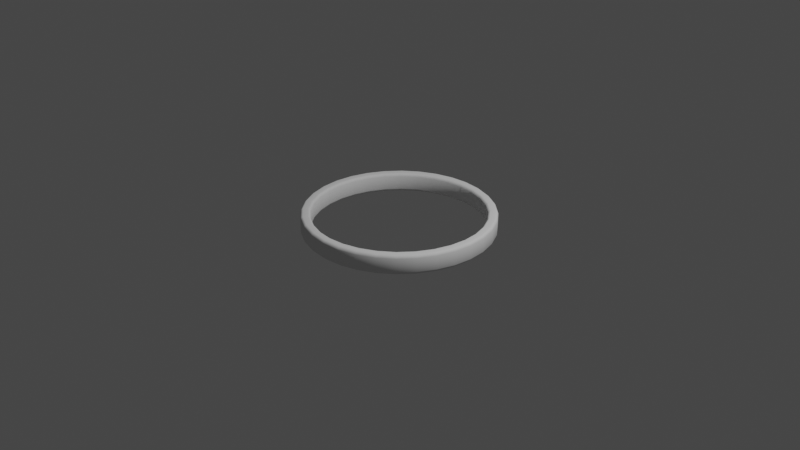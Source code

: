 # Source: ring.blend  (saved by Blender 2.83.19; exported with 4.5.12 LTS)
import bpy
from mathutils import Matrix  # noqa: F401  (used for matrix-valued properties, if any)

bpy.ops.wm.read_factory_settings(use_empty=True)
scene = bpy.context.scene
scene.name = 'Scene'

# ---- collections
col_collection = bpy.data.collections.new('Collection'); scene.collection.children.link(col_collection)

# ---- world
world_world = bpy.data.worlds.new('World'); scene.world = world_world
world_world.use_nodes = True; world_world.node_tree.nodes.clear()
_N = world_world.node_tree.nodes; _L = world_world.node_tree.links
n0 = _N.new('ShaderNodeOutputWorld'); n0.name = 'World Output'; n0.location = (300, 300)
n1 = _N.new('ShaderNodeBackground'); n1.name = 'Background'; n1.location = (10, 300)
n1.inputs[0].default_value = (0.05088, 0.05088, 0.05088, 1.0)
_L.new(n1.outputs[0], n0.inputs[0])
n0.is_active_output = True
world_world.color = (0.05088, 0.05088, 0.05088)
world_world.use_sun_shadow = False
world_world.sun_shadow_jitter_overblur = 0.0

# ---- cameras
cam_camera = bpy.data.cameras.new('Camera')
cam_camera.clip_end = 100.0
cam_camera.ortho_scale = 7.314

# ---- lights
light_light = bpy.data.lights.new('Light', 'POINT')
light_light.transmission_factor = 0.0
light_light.energy = 1000.0
light_light.shadow_soft_size = 0.1
light_light.shadow_maximum_resolution = 0.006
light_light.use_absolute_resolution = True

# ---- meshes
me_cylinder = bpy.data.meshes.new('Cylinder')
me_cylinder.from_pydata([(0.0, 1.0, 0.6907), (1.415e-09, 0.9736, 1.0), (4.075e-10, 0.9923, 0.847), (0.1899, 0.9549, 1.0), (0.1951, 0.9808, 0.6907), (0.1936, 0.9732, 0.847), (0.3726, 0.8995, 1.0), (0.3827, 0.9239, 0.6907), (0.3797, 0.9167, 0.847), (0.5409, 0.8095, 1.0), (0.5556, 0.8315, 0.6907), (0.5513, 0.825, 0.847), (0.6884, 0.6884, 1.0), (0.7071, 0.7071, 0.6907), (0.7016, 0.7016, 0.847), (0.8095, 0.5409, 1.0), (0.8315, 0.5556, 0.6907), (0.825, 0.5513, 0.847), (0.8995, 0.3726, 1.0), (0.9239, 0.3827, 0.6907), (0.9167, 0.3797, 0.847), (0.9549, 0.1899, 1.0), (0.9808, 0.1951, 0.6907), (0.9732, 0.1936, 0.847), (0.9736, 8.192e-08, 1.0), (1.0, 7.55e-08, 0.6907), (0.9923, 7.739e-08, 0.847), (0.9549, -0.1899, 1.0), (0.9808, -0.1951, 0.6907), (0.9732, -0.1936, 0.847), (0.8995, -0.3726, 1.0), (0.9239, -0.3827, 0.6907), (0.9167, -0.3797, 0.847), (0.8095, -0.5409, 1.0), (0.8315, -0.5556, 0.6907), (0.825, -0.5513, 0.847), (0.6884, -0.6884, 1.0), (0.7071, -0.7071, 0.6907), (0.7016, -0.7016, 0.847), (0.5409, -0.8095, 1.0), (0.5556, -0.8315, 0.6907), (0.5513, -0.825, 0.847), (0.3726, -0.8995, 1.0), (0.3827, -0.9239, 0.6907), (0.3797, -0.9167, 0.847), (0.1899, -0.9549, 1.0), (0.1951, -0.9808, 0.6907), (0.1936, -0.9732, 0.847), (-3.158e-07, -0.9736, 1.0), (-3.258e-07, -1.0, 0.6907), (-3.229e-07, -0.9923, 0.847), (-0.1899, -0.9549, 1.0), (-0.1951, -0.9808, 0.6907), (-0.1936, -0.9732, 0.847), (-0.3726, -0.8995, 1.0), (-0.3827, -0.9239, 0.6907), (-0.3797, -0.9167, 0.847), (-0.5409, -0.8095, 1.0), (-0.5556, -0.8315, 0.6907), (-0.5513, -0.825, 0.847), (-0.6884, -0.6884, 1.0), (-0.7071, -0.7071, 0.6907), (-0.7016, -0.7016, 0.847), (-0.8095, -0.5409, 1.0), (-0.8315, -0.5556, 0.6907), (-0.825, -0.5513, 0.847), (-0.8995, -0.3726, 1.0), (-0.9239, -0.3827, 0.6907), (-0.9167, -0.3797, 0.847), (-0.9549, -0.1899, 1.0), (-0.9808, -0.1951, 0.6907), (-0.9732, -0.1936, 0.847), (-0.9736, 9.485e-07, 1.0), (-1.0, 9.656e-07, 0.6907), (-0.9923, 9.605e-07, 0.847), (-0.9549, 0.1899, 1.0), (-0.9808, 0.1951, 0.6907), (-0.9732, 0.1936, 0.847), (-0.8995, 0.3726, 1.0), (-0.9239, 0.3827, 0.6907), (-0.9167, 0.3797, 0.847), (-0.8095, 0.5409, 1.0), (-0.8315, 0.5556, 0.6907), (-0.825, 0.5513, 0.847), (-0.6884, 0.6884, 1.0), (-0.7071, 0.7071, 0.6907), (-0.7016, 0.7016, 0.847), (-0.5409, 0.8095, 1.0), (-0.5556, 0.8315, 0.6907), (-0.5513, 0.825, 0.847), (-0.3726, 0.8995, 1.0), (-0.3827, 0.9239, 0.6907), (-0.3797, 0.9167, 0.847), (-0.1899, 0.9549, 1.0), (-0.1951, 0.9808, 0.6907), (-0.1936, 0.9732, 0.847), (4.244e-09, 0.9208, 1.0), (5.659e-09, 0.8943, 0.6907), (5.239e-09, 0.9021, 0.847), (0.1745, 0.8771, 0.6907), (0.1796, 0.9031, 1.0), (0.176, 0.8847, 0.847), (0.3422, 0.8263, 0.6907), (0.3524, 0.8507, 1.0), (0.3452, 0.8334, 0.847), (0.4969, 0.7436, 0.6907), (0.5115, 0.7656, 1.0), (0.5012, 0.75, 0.847), (0.6324, 0.6324, 0.6907), (0.6511, 0.6511, 1.0), (0.6379, 0.6379, 0.847), (0.7436, 0.4969, 0.6907), (0.7656, 0.5115, 1.0), (0.75, 0.5012, 0.847), (0.8263, 0.3422, 0.6907), (0.8507, 0.3524, 1.0), (0.8334, 0.3452, 0.847), (0.8771, 0.1745, 0.6907), (0.9031, 0.1796, 1.0), (0.8847, 0.176, 0.847), (0.8943, 1.012e-07, 0.6907), (0.9208, 9.476e-08, 1.0), (0.9021, 9.927e-08, 0.847), (0.8771, -0.1745, 0.6907), (0.9031, -0.1796, 1.0), (0.8847, -0.176, 0.847), (0.8263, -0.3422, 0.6907), (0.8507, -0.3524, 1.0), (0.8334, -0.3452, 0.847), (0.7436, -0.4969, 0.6907), (0.7656, -0.5115, 1.0), (0.75, -0.5012, 0.847), (0.6324, -0.6324, 0.6907), (0.6511, -0.6511, 1.0), (0.6379, -0.6379, 0.847), (0.4969, -0.7436, 0.6907), (0.5115, -0.7656, 1.0), (0.5012, -0.75, 0.847), (0.3422, -0.8263, 0.6907), (0.3524, -0.8507, 1.0), (0.3452, -0.8334, 0.847), (0.1745, -0.8771, 0.6907), (0.1796, -0.9031, 1.0), (0.176, -0.8847, 0.847), (-2.858e-07, -0.8943, 0.6907), (-2.958e-07, -0.9208, 1.0), (-2.887e-07, -0.9021, 0.847), (-0.1745, -0.8771, 0.6907), (-0.1796, -0.9031, 1.0), (-0.176, -0.8847, 0.847), (-0.3422, -0.8263, 0.6907), (-0.3524, -0.8507, 1.0), (-0.3452, -0.8334, 0.847), (-0.4969, -0.7436, 0.6907), (-0.5115, -0.7656, 1.0), (-0.5012, -0.75, 0.847), (-0.6324, -0.6324, 0.6907), (-0.6511, -0.6511, 1.0), (-0.6379, -0.6379, 0.847), (-0.7436, -0.4969, 0.6907), (-0.7656, -0.5115, 1.0), (-0.75, -0.5012, 0.847), (-0.8263, -0.3422, 0.6907), (-0.8507, -0.3524, 1.0), (-0.8334, -0.3452, 0.847), (-0.8771, -0.1745, 0.6907), (-0.9031, -0.1796, 1.0), (-0.8847, -0.176, 0.847), (-0.8943, 8.972e-07, 0.6907), (-0.9208, 9.143e-07, 1.0), (-0.9021, 9.022e-07, 0.847), (-0.8771, 0.1745, 0.6907), (-0.9031, 0.1796, 1.0), (-0.8847, 0.176, 0.847), (-0.8263, 0.3422, 0.6907), (-0.8507, 0.3524, 1.0), (-0.8334, 0.3452, 0.847), (-0.7436, 0.4969, 0.6907), (-0.7656, 0.5115, 1.0), (-0.75, 0.5012, 0.847), (-0.6324, 0.6324, 0.6907), (-0.6511, 0.6511, 1.0), (-0.6379, 0.6379, 0.847), (-0.4969, 0.7436, 0.6907), (-0.5115, 0.7656, 1.0), (-0.5012, 0.75, 0.847), (-0.3422, 0.8263, 0.6907), (-0.3524, 0.8507, 1.0), (-0.3452, 0.8334, 0.847), (-0.1745, 0.8771, 0.6907), (-0.1796, 0.9031, 1.0), (-0.176, 0.8847, 0.847), (0.1745, 0.8771, 0.0), (0.3422, 0.8263, 0.0), (0.4969, 0.7436, 0.0), (0.6324, 0.6324, 0.0), (0.7436, 0.4969, 0.0), (0.8263, 0.3422, 0.0), (0.8771, 0.1745, 0.0), (0.8943, 1.012e-07, 0.0), (0.8771, -0.1745, 0.0), (0.8263, -0.3422, 0.0), (0.7436, -0.4969, 0.0), (0.6324, -0.6324, 0.0), (0.4969, -0.7436, 0.0), (0.3422, -0.8263, 0.0), (0.1745, -0.8771, 0.0), (-2.858e-07, -0.8943, 0.0), (-0.1745, -0.8771, 0.0), (-0.3422, -0.8263, 0.0), (-0.4969, -0.7436, 0.0), (-0.6324, -0.6324, 0.0), (-0.7436, -0.4969, 0.0), (-0.8263, -0.3422, 0.0), (-0.8771, -0.1745, 0.0), (-0.8943, 8.972e-07, 0.0), (-0.8771, 0.1745, 0.0), (-0.8263, 0.3422, 0.0), (-0.7436, 0.4969, 0.0), (-0.6324, 0.6324, 0.0), (-0.4969, 0.7436, 0.0), (-0.3422, 0.8263, 0.0), (-0.1745, 0.8771, 0.0), (5.659e-09, 0.8943, 0.0), (0.0, 1.0, 0.0), (0.1951, 0.9808, 0.0), (0.3827, 0.9239, 0.0), (0.5556, 0.8315, 0.0), (0.7071, 0.7071, 0.0), (0.8315, 0.5556, 0.0), (0.9239, 0.3827, 0.0), (0.9808, 0.1951, 0.0), (1.0, 7.55e-08, 0.0), (0.9808, -0.1951, 0.0), (0.9239, -0.3827, 0.0), (0.8315, -0.5556, 0.0), (0.7071, -0.7071, 0.0), (0.5556, -0.8315, 0.0), (0.3827, -0.9239, 0.0), (0.1951, -0.9808, 0.0), (-3.258e-07, -1.0, 0.0), (-0.1951, -0.9808, 0.0), (-0.3827, -0.9239, 0.0), (-0.5556, -0.8315, 0.0), (-0.7071, -0.7071, 0.0), (-0.8315, -0.5556, 0.0), (-0.9239, -0.3827, 0.0), (-0.9808, -0.1951, 0.0), (-1.0, 9.656e-07, 0.0), (-0.9808, 0.1951, 0.0), (-0.9239, 0.3827, 0.0), (-0.8315, 0.5556, 0.0), (-0.7071, 0.7071, 0.0), (-0.5556, 0.8315, 0.0), (-0.3827, 0.9239, 0.0), (-0.1951, 0.9808, 0.0), (0.0, 1.0, -0.6907), (1.415e-09, 0.9736, -1.0), (4.075e-10, 0.9923, -0.847), (0.1899, 0.9549, -1.0), (0.1951, 0.9808, -0.6907), (0.1936, 0.9732, -0.847), (0.3726, 0.8995, -1.0), (0.3827, 0.9239, -0.6907), (0.3797, 0.9167, -0.847), (0.5409, 0.8095, -1.0), (0.5556, 0.8315, -0.6907), (0.5513, 0.825, -0.847), (0.6884, 0.6884, -1.0), (0.7071, 0.7071, -0.6907), (0.7016, 0.7016, -0.847), (0.8095, 0.5409, -1.0), (0.8315, 0.5556, -0.6907), (0.825, 0.5513, -0.847), (0.8995, 0.3726, -1.0), (0.9239, 0.3827, -0.6907), (0.9167, 0.3797, -0.847), (0.9549, 0.1899, -1.0), (0.9808, 0.1951, -0.6907), (0.9732, 0.1936, -0.847), (0.9736, 8.192e-08, -1.0), (1.0, 7.55e-08, -0.6907), (0.9923, 7.739e-08, -0.847), (0.9549, -0.1899, -1.0), (0.9808, -0.1951, -0.6907), (0.9732, -0.1936, -0.847), (0.8995, -0.3726, -1.0), (0.9239, -0.3827, -0.6907), (0.9167, -0.3797, -0.847), (0.8095, -0.5409, -1.0), (0.8315, -0.5556, -0.6907), (0.825, -0.5513, -0.847), (0.6884, -0.6884, -1.0), (0.7071, -0.7071, -0.6907), (0.7016, -0.7016, -0.847), (0.5409, -0.8095, -1.0), (0.5556, -0.8315, -0.6907), (0.5513, -0.825, -0.847), (0.3726, -0.8995, -1.0), (0.3827, -0.9239, -0.6907), (0.3797, -0.9167, -0.847), (0.1899, -0.9549, -1.0), (0.1951, -0.9808, -0.6907), (0.1936, -0.9732, -0.847), (-3.158e-07, -0.9736, -1.0), (-3.258e-07, -1.0, -0.6907), (-3.229e-07, -0.9923, -0.847), (-0.1899, -0.9549, -1.0), (-0.1951, -0.9808, -0.6907), (-0.1936, -0.9732, -0.847), (-0.3726, -0.8995, -1.0), (-0.3827, -0.9239, -0.6907), (-0.3797, -0.9167, -0.847), (-0.5409, -0.8095, -1.0), (-0.5556, -0.8315, -0.6907), (-0.5513, -0.825, -0.847), (-0.6884, -0.6884, -1.0), (-0.7071, -0.7071, -0.6907), (-0.7016, -0.7016, -0.847), (-0.8095, -0.5409, -1.0), (-0.8315, -0.5556, -0.6907), (-0.825, -0.5513, -0.847), (-0.8995, -0.3726, -1.0), (-0.9239, -0.3827, -0.6907), (-0.9167, -0.3797, -0.847), (-0.9549, -0.1899, -1.0), (-0.9808, -0.1951, -0.6907), (-0.9732, -0.1936, -0.847), (-0.9736, 9.485e-07, -1.0), (-1.0, 9.656e-07, -0.6907), (-0.9923, 9.605e-07, -0.847), (-0.9549, 0.1899, -1.0), (-0.9808, 0.1951, -0.6907), (-0.9732, 0.1936, -0.847), (-0.8995, 0.3726, -1.0), (-0.9239, 0.3827, -0.6907), (-0.9167, 0.3797, -0.847), (-0.8095, 0.5409, -1.0), (-0.8315, 0.5556, -0.6907), (-0.825, 0.5513, -0.847), (-0.6884, 0.6884, -1.0), (-0.7071, 0.7071, -0.6907), (-0.7016, 0.7016, -0.847), (-0.5409, 0.8095, -1.0), (-0.5556, 0.8315, -0.6907), (-0.5513, 0.825, -0.847), (-0.3726, 0.8995, -1.0), (-0.3827, 0.9239, -0.6907), (-0.3797, 0.9167, -0.847), (-0.1899, 0.9549, -1.0), (-0.1951, 0.9808, -0.6907), (-0.1936, 0.9732, -0.847), (4.244e-09, 0.9208, -1.0), (5.659e-09, 0.8943, -0.6907), (5.239e-09, 0.9021, -0.847), (0.1745, 0.8771, -0.6907), (0.1796, 0.9031, -1.0), (0.176, 0.8847, -0.847), (0.3422, 0.8263, -0.6907), (0.3524, 0.8507, -1.0), (0.3452, 0.8334, -0.847), (0.4969, 0.7436, -0.6907), (0.5115, 0.7656, -1.0), (0.5012, 0.75, -0.847), (0.6324, 0.6324, -0.6907), (0.6511, 0.6511, -1.0), (0.6379, 0.6379, -0.847), (0.7436, 0.4969, -0.6907), (0.7656, 0.5115, -1.0), (0.75, 0.5012, -0.847), (0.8263, 0.3422, -0.6907), (0.8507, 0.3524, -1.0), (0.8334, 0.3452, -0.847), (0.8771, 0.1745, -0.6907), (0.9031, 0.1796, -1.0), (0.8847, 0.176, -0.847), (0.8943, 1.012e-07, -0.6907), (0.9208, 9.476e-08, -1.0), (0.9021, 9.927e-08, -0.847), (0.8771, -0.1745, -0.6907), (0.9031, -0.1796, -1.0), (0.8847, -0.176, -0.847), (0.8263, -0.3422, -0.6907), (0.8507, -0.3524, -1.0), (0.8334, -0.3452, -0.847), (0.7436, -0.4969, -0.6907), (0.7656, -0.5115, -1.0), (0.75, -0.5012, -0.847), (0.6324, -0.6324, -0.6907), (0.6511, -0.6511, -1.0), (0.6379, -0.6379, -0.847), (0.4969, -0.7436, -0.6907), (0.5115, -0.7656, -1.0), (0.5012, -0.75, -0.847), (0.3422, -0.8263, -0.6907), (0.3524, -0.8507, -1.0), (0.3452, -0.8334, -0.847), (0.1745, -0.8771, -0.6907), (0.1796, -0.9031, -1.0), (0.176, -0.8847, -0.847), (-2.858e-07, -0.8943, -0.6907), (-2.958e-07, -0.9208, -1.0), (-2.887e-07, -0.9021, -0.847), (-0.1745, -0.8771, -0.6907), (-0.1796, -0.9031, -1.0), (-0.176, -0.8847, -0.847), (-0.3422, -0.8263, -0.6907), (-0.3524, -0.8507, -1.0), (-0.3452, -0.8334, -0.847), (-0.4969, -0.7436, -0.6907), (-0.5115, -0.7656, -1.0), (-0.5012, -0.75, -0.847), (-0.6324, -0.6324, -0.6907), (-0.6511, -0.6511, -1.0), (-0.6379, -0.6379, -0.847), (-0.7436, -0.4969, -0.6907), (-0.7656, -0.5115, -1.0), (-0.75, -0.5012, -0.847), (-0.8263, -0.3422, -0.6907), (-0.8507, -0.3524, -1.0), (-0.8334, -0.3452, -0.847), (-0.8771, -0.1745, -0.6907), (-0.9031, -0.1796, -1.0), (-0.8847, -0.176, -0.847), (-0.8943, 8.972e-07, -0.6907), (-0.9208, 9.143e-07, -1.0), (-0.9021, 9.022e-07, -0.847), (-0.8771, 0.1745, -0.6907), (-0.9031, 0.1796, -1.0), (-0.8847, 0.176, -0.847), (-0.8263, 0.3422, -0.6907), (-0.8507, 0.3524, -1.0), (-0.8334, 0.3452, -0.847), (-0.7436, 0.4969, -0.6907), (-0.7656, 0.5115, -1.0), (-0.75, 0.5012, -0.847), (-0.6324, 0.6324, -0.6907), (-0.6511, 0.6511, -1.0), (-0.6379, 0.6379, -0.847), (-0.4969, 0.7436, -0.6907), (-0.5115, 0.7656, -1.0), (-0.5012, 0.75, -0.847), (-0.3422, 0.8263, -0.6907), (-0.3524, 0.8507, -1.0), (-0.3452, 0.8334, -0.847), (-0.1745, 0.8771, -0.6907), (-0.1796, 0.9031, -1.0), (-0.176, 0.8847, -0.847)], [], [(255, 94, 0, 224), (9, 6, 103, 106), (12, 9, 106, 109), (15, 12, 109, 112), (18, 15, 112, 115), (21, 18, 115, 118), (24, 21, 118, 121), (27, 24, 121, 124), (30, 27, 124, 127), (33, 30, 127, 130), (36, 33, 130, 133), (39, 36, 133, 136), (42, 39, 136, 139), (45, 42, 139, 142), (48, 45, 142, 145), (51, 48, 145, 148), (54, 51, 148, 151), (57, 54, 151, 154), (60, 57, 154, 157), (63, 60, 157, 160), (66, 63, 160, 163), (69, 66, 163, 166), (72, 69, 166, 169), (75, 72, 169, 172), (78, 75, 172, 175), (81, 78, 175, 178), (84, 81, 178, 181), (87, 84, 181, 184), (90, 87, 184, 187), (93, 90, 187, 190), (99, 97, 223, 192), (1, 93, 190, 96), (232, 25, 28, 233), (241, 52, 55, 242), (224, 0, 4, 225), (250, 79, 82, 251), (233, 28, 31, 234), (242, 55, 58, 243), (251, 82, 85, 252), (225, 4, 7, 226), (234, 31, 34, 235), (243, 58, 61, 244), (252, 85, 88, 253), (226, 7, 10, 227), (235, 34, 37, 236), (244, 61, 64, 245), (253, 88, 91, 254), (227, 10, 13, 228), (236, 37, 40, 237), (245, 64, 67, 246), (254, 91, 94, 255), (228, 13, 16, 229), (237, 40, 43, 238), (246, 67, 70, 247), (6, 3, 100, 103), (229, 16, 19, 230), (238, 43, 46, 239), (247, 70, 73, 248), (230, 19, 22, 231), (239, 46, 49, 240), (248, 73, 76, 249), (231, 22, 25, 232), (240, 49, 52, 241), (249, 76, 79, 250), (102, 99, 192, 193), (189, 186, 221, 222), (186, 183, 220, 221), (183, 180, 219, 220), (180, 177, 218, 219), (177, 174, 217, 218), (174, 171, 216, 217), (171, 168, 215, 216), (168, 165, 214, 215), (165, 162, 213, 214), (162, 159, 212, 213), (159, 156, 211, 212), (156, 153, 210, 211), (153, 150, 209, 210), (150, 147, 208, 209), (147, 144, 207, 208), (144, 141, 206, 207), (141, 138, 205, 206), (138, 135, 204, 205), (135, 132, 203, 204), (132, 129, 202, 203), (129, 126, 201, 202), (126, 123, 200, 201), (123, 120, 199, 200), (120, 117, 198, 199), (117, 114, 197, 198), (114, 111, 196, 197), (111, 108, 195, 196), (108, 105, 194, 195), (105, 102, 193, 194), (97, 189, 222, 223), (4, 0, 2, 5), (5, 2, 1, 3), (7, 4, 5, 8), (8, 5, 3, 6), (10, 7, 8, 11), (11, 8, 6, 9), (13, 10, 11, 14), (14, 11, 9, 12), (16, 13, 14, 17), (17, 14, 12, 15), (19, 16, 17, 20), (20, 17, 15, 18), (22, 19, 20, 23), (23, 20, 18, 21), (25, 22, 23, 26), (26, 23, 21, 24), (28, 25, 26, 29), (29, 26, 24, 27), (31, 28, 29, 32), (32, 29, 27, 30), (34, 31, 32, 35), (35, 32, 30, 33), (37, 34, 35, 38), (38, 35, 33, 36), (40, 37, 38, 41), (41, 38, 36, 39), (43, 40, 41, 44), (44, 41, 39, 42), (46, 43, 44, 47), (47, 44, 42, 45), (49, 46, 47, 50), (50, 47, 45, 48), (52, 49, 50, 53), (53, 50, 48, 51), (55, 52, 53, 56), (56, 53, 51, 54), (58, 55, 56, 59), (59, 56, 54, 57), (61, 58, 59, 62), (62, 59, 57, 60), (64, 61, 62, 65), (65, 62, 60, 63), (67, 64, 65, 68), (68, 65, 63, 66), (70, 67, 68, 71), (71, 68, 66, 69), (73, 70, 71, 74), (74, 71, 69, 72), (76, 73, 74, 77), (77, 74, 72, 75), (79, 76, 77, 80), (80, 77, 75, 78), (82, 79, 80, 83), (83, 80, 78, 81), (85, 82, 83, 86), (86, 83, 81, 84), (88, 85, 86, 89), (89, 86, 84, 87), (91, 88, 89, 92), (92, 89, 87, 90), (94, 91, 92, 95), (95, 92, 90, 93), (0, 94, 95, 2), (2, 95, 93, 1), (100, 96, 98, 101), (101, 98, 97, 99), (103, 100, 101, 104), (104, 101, 99, 102), (106, 103, 104, 107), (107, 104, 102, 105), (109, 106, 107, 110), (110, 107, 105, 108), (112, 109, 110, 113), (113, 110, 108, 111), (115, 112, 113, 116), (116, 113, 111, 114), (118, 115, 116, 119), (119, 116, 114, 117), (121, 118, 119, 122), (122, 119, 117, 120), (124, 121, 122, 125), (125, 122, 120, 123), (127, 124, 125, 128), (128, 125, 123, 126), (130, 127, 128, 131), (131, 128, 126, 129), (133, 130, 131, 134), (134, 131, 129, 132), (136, 133, 134, 137), (137, 134, 132, 135), (139, 136, 137, 140), (140, 137, 135, 138), (142, 139, 140, 143), (143, 140, 138, 141), (145, 142, 143, 146), (146, 143, 141, 144), (148, 145, 146, 149), (149, 146, 144, 147), (151, 148, 149, 152), (152, 149, 147, 150), (154, 151, 152, 155), (155, 152, 150, 153), (157, 154, 155, 158), (158, 155, 153, 156), (160, 157, 158, 161), (161, 158, 156, 159), (163, 160, 161, 164), (164, 161, 159, 162), (166, 163, 164, 167), (167, 164, 162, 165), (169, 166, 167, 170), (170, 167, 165, 168), (172, 169, 170, 173), (173, 170, 168, 171), (175, 172, 173, 176), (176, 173, 171, 174), (178, 175, 176, 179), (179, 176, 174, 177), (181, 178, 179, 182), (182, 179, 177, 180), (184, 181, 182, 185), (185, 182, 180, 183), (187, 184, 185, 188), (188, 185, 183, 186), (190, 187, 188, 191), (191, 188, 186, 189), (96, 190, 191, 98), (98, 191, 189, 97), (3, 1, 96, 100), (255, 224, 256, 350), (265, 362, 359, 262), (268, 365, 362, 265), (271, 368, 365, 268), (274, 371, 368, 271), (277, 374, 371, 274), (280, 377, 374, 277), (283, 380, 377, 280), (286, 383, 380, 283), (289, 386, 383, 286), (292, 389, 386, 289), (295, 392, 389, 292), (298, 395, 392, 295), (301, 398, 395, 298), (304, 401, 398, 301), (307, 404, 401, 304), (310, 407, 404, 307), (313, 410, 407, 310), (316, 413, 410, 313), (319, 416, 413, 316), (322, 419, 416, 319), (325, 422, 419, 322), (328, 425, 422, 325), (331, 428, 425, 328), (334, 431, 428, 331), (337, 434, 431, 334), (340, 437, 434, 337), (343, 440, 437, 340), (346, 443, 440, 343), (349, 446, 443, 346), (355, 192, 223, 353), (257, 352, 446, 349), (232, 233, 284, 281), (241, 242, 311, 308), (224, 225, 260, 256), (250, 251, 338, 335), (233, 234, 287, 284), (242, 243, 314, 311), (251, 252, 341, 338), (225, 226, 263, 260), (234, 235, 290, 287), (243, 244, 317, 314), (252, 253, 344, 341), (226, 227, 266, 263), (235, 236, 293, 290), (244, 245, 320, 317), (253, 254, 347, 344), (227, 228, 269, 266), (236, 237, 296, 293), (245, 246, 323, 320), (254, 255, 350, 347), (228, 229, 272, 269), (237, 238, 299, 296), (246, 247, 326, 323), (262, 359, 356, 259), (229, 230, 275, 272), (238, 239, 302, 299), (247, 248, 329, 326), (230, 231, 278, 275), (239, 240, 305, 302), (248, 249, 332, 329), (231, 232, 281, 278), (240, 241, 308, 305), (249, 250, 335, 332), (358, 193, 192, 355), (445, 222, 221, 442), (442, 221, 220, 439), (439, 220, 219, 436), (436, 219, 218, 433), (433, 218, 217, 430), (430, 217, 216, 427), (427, 216, 215, 424), (424, 215, 214, 421), (421, 214, 213, 418), (418, 213, 212, 415), (415, 212, 211, 412), (412, 211, 210, 409), (409, 210, 209, 406), (406, 209, 208, 403), (403, 208, 207, 400), (400, 207, 206, 397), (397, 206, 205, 394), (394, 205, 204, 391), (391, 204, 203, 388), (388, 203, 202, 385), (385, 202, 201, 382), (382, 201, 200, 379), (379, 200, 199, 376), (376, 199, 198, 373), (373, 198, 197, 370), (370, 197, 196, 367), (367, 196, 195, 364), (364, 195, 194, 361), (361, 194, 193, 358), (353, 223, 222, 445), (260, 261, 258, 256), (261, 259, 257, 258), (263, 264, 261, 260), (264, 262, 259, 261), (266, 267, 264, 263), (267, 265, 262, 264), (269, 270, 267, 266), (270, 268, 265, 267), (272, 273, 270, 269), (273, 271, 268, 270), (275, 276, 273, 272), (276, 274, 271, 273), (278, 279, 276, 275), (279, 277, 274, 276), (281, 282, 279, 278), (282, 280, 277, 279), (284, 285, 282, 281), (285, 283, 280, 282), (287, 288, 285, 284), (288, 286, 283, 285), (290, 291, 288, 287), (291, 289, 286, 288), (293, 294, 291, 290), (294, 292, 289, 291), (296, 297, 294, 293), (297, 295, 292, 294), (299, 300, 297, 296), (300, 298, 295, 297), (302, 303, 300, 299), (303, 301, 298, 300), (305, 306, 303, 302), (306, 304, 301, 303), (308, 309, 306, 305), (309, 307, 304, 306), (311, 312, 309, 308), (312, 310, 307, 309), (314, 315, 312, 311), (315, 313, 310, 312), (317, 318, 315, 314), (318, 316, 313, 315), (320, 321, 318, 317), (321, 319, 316, 318), (323, 324, 321, 320), (324, 322, 319, 321), (326, 327, 324, 323), (327, 325, 322, 324), (329, 330, 327, 326), (330, 328, 325, 327), (332, 333, 330, 329), (333, 331, 328, 330), (335, 336, 333, 332), (336, 334, 331, 333), (338, 339, 336, 335), (339, 337, 334, 336), (341, 342, 339, 338), (342, 340, 337, 339), (344, 345, 342, 341), (345, 343, 340, 342), (347, 348, 345, 344), (348, 346, 343, 345), (350, 351, 348, 347), (351, 349, 346, 348), (256, 258, 351, 350), (258, 257, 349, 351), (356, 357, 354, 352), (357, 355, 353, 354), (359, 360, 357, 356), (360, 358, 355, 357), (362, 363, 360, 359), (363, 361, 358, 360), (365, 366, 363, 362), (366, 364, 361, 363), (368, 369, 366, 365), (369, 367, 364, 366), (371, 372, 369, 368), (372, 370, 367, 369), (374, 375, 372, 371), (375, 373, 370, 372), (377, 378, 375, 374), (378, 376, 373, 375), (380, 381, 378, 377), (381, 379, 376, 378), (383, 384, 381, 380), (384, 382, 379, 381), (386, 387, 384, 383), (387, 385, 382, 384), (389, 390, 387, 386), (390, 388, 385, 387), (392, 393, 390, 389), (393, 391, 388, 390), (395, 396, 393, 392), (396, 394, 391, 393), (398, 399, 396, 395), (399, 397, 394, 396), (401, 402, 399, 398), (402, 400, 397, 399), (404, 405, 402, 401), (405, 403, 400, 402), (407, 408, 405, 404), (408, 406, 403, 405), (410, 411, 408, 407), (411, 409, 406, 408), (413, 414, 411, 410), (414, 412, 409, 411), (416, 417, 414, 413), (417, 415, 412, 414), (419, 420, 417, 416), (420, 418, 415, 417), (422, 423, 420, 419), (423, 421, 418, 420), (425, 426, 423, 422), (426, 424, 421, 423), (428, 429, 426, 425), (429, 427, 424, 426), (431, 432, 429, 428), (432, 430, 427, 429), (434, 435, 432, 431), (435, 433, 430, 432), (437, 438, 435, 434), (438, 436, 433, 435), (440, 441, 438, 437), (441, 439, 436, 438), (443, 444, 441, 440), (444, 442, 439, 441), (446, 447, 444, 443), (447, 445, 442, 444), (352, 354, 447, 446), (354, 353, 445, 447), (259, 356, 352, 257)])
me_cylinder.polygons.foreach_set('use_smooth', [True] * 448)
_uv = me_cylinder.uv_layers.new(name='UVMap')
_uv.uv.foreach_set('vector', [0.1166, 0.2415, 0.02241, 0.2416, 0.02234, 0.2149, 0.1166, 0.2148, 0.5919, 0.4395, 0.5868, 0.4125, 0.5943, 0.4118, 0.5993, 0.4374, 0.6016, 0.4654, 0.5919, 0.4395, 0.5993, 0.4374, 0.6085, 0.462, 0.6165, 0.4892, 0.6016, 0.4654, 0.6085, 0.462, 0.6225, 0.4844, 0.6359, 0.5097, 0.6165, 0.4892, 0.6225, 0.4844, 0.641, 0.5037, 0.6595, 0.5252, 0.6359, 0.5097, 0.641, 0.5037, 0.6631, 0.5184, 0.6853, 0.536, 0.6595, 0.5252, 0.6631, 0.5184, 0.6876, 0.5286, 0.7126, 0.5413, 0.6853, 0.536, 0.6876, 0.5286, 0.7134, 0.5336, 0.7406, 0.5417, 0.7126, 0.5413, 0.7134, 0.5336, 0.7398, 0.534, 0.7679, 0.5358, 0.7406, 0.5417, 0.7398, 0.534, 0.7657, 0.5285, 0.7939, 0.5252, 0.7679, 0.5358, 0.7657, 0.5285, 0.7902, 0.5184, 0.817, 0.5093, 0.7939, 0.5252, 0.7902, 0.5184, 0.8121, 0.5033, 0.8368, 0.4893, 0.817, 0.5093, 0.8121, 0.5033, 0.8307, 0.4844, 0.8525, 0.466, 0.8368, 0.4893, 0.8307, 0.4844, 0.8456, 0.4624, 0.8629, 0.4399, 0.8525, 0.466, 0.8456, 0.4624, 0.8555, 0.4377, 0.8682, 0.4124, 0.8629, 0.4399, 0.8555, 0.4377, 0.8604, 0.4116, 0.8685, 0.3843, 0.8682, 0.4124, 0.8604, 0.4116, 0.8607, 0.385, 0.8626, 0.3567, 0.8685, 0.3843, 0.8607, 0.385, 0.8552, 0.359, 0.8518, 0.3307, 0.8626, 0.3567, 0.8552, 0.359, 0.845, 0.3344, 0.8361, 0.3075, 0.8518, 0.3307, 0.845, 0.3344, 0.8301, 0.3124, 0.8164, 0.2876, 0.8361, 0.3075, 0.8301, 0.3124, 0.8115, 0.2936, 0.7931, 0.2718, 0.8164, 0.2876, 0.8115, 0.2936, 0.7895, 0.2787, 0.7672, 0.2613, 0.7931, 0.2718, 0.7895, 0.2787, 0.765, 0.2687, 0.7399, 0.256, 0.7672, 0.2613, 0.765, 0.2687, 0.7391, 0.2637, 0.7121, 0.2556, 0.7399, 0.256, 0.7391, 0.2637, 0.7128, 0.2633, 0.6849, 0.2614, 0.7121, 0.2556, 0.7128, 0.2633, 0.6871, 0.2688, 0.6587, 0.2717, 0.6849, 0.2614, 0.6871, 0.2688, 0.6624, 0.2785, 0.6357, 0.2879, 0.6587, 0.2717, 0.6624, 0.2785, 0.6407, 0.2939, 0.6157, 0.3079, 0.6357, 0.2879, 0.6407, 0.2939, 0.6218, 0.3127, 0.6008, 0.3318, 0.6157, 0.3079, 0.6218, 0.3127, 0.6078, 0.3353, 0.8319, 0.2104, 0.808, 0.2104, 0.808, 0.1159, 0.8319, 0.1159, 0.5911, 0.3579, 0.6008, 0.3318, 0.6078, 0.3353, 0.5985, 0.3599, 0.117, 0.8562, 0.0227, 0.856, 0.02286, 0.8292, 0.117, 0.8294, 0.1169, 0.6157, 0.02286, 0.6158, 0.02284, 0.5891, 0.1169, 0.589, 0.1166, 0.2148, 0.02234, 0.2149, 0.02231, 0.1881, 0.1166, 0.188, 0.1167, 0.3753, 0.02257, 0.3754, 0.02252, 0.3486, 0.1167, 0.3485, 0.117, 0.8294, 0.02286, 0.8292, 0.02295, 0.8025, 0.117, 0.8027, 0.1169, 0.589, 0.02284, 0.5891, 0.02279, 0.5624, 0.1168, 0.5623, 0.1167, 0.3485, 0.02252, 0.3486, 0.02251, 0.3219, 0.1167, 0.3218, 0.1166, 0.188, 0.02231, 0.1881, 0.02227, 0.1613, 0.1166, 0.1612, 0.117, 0.8027, 0.02295, 0.8025, 0.02295, 0.7759, 0.117, 0.7759, 0.1168, 0.5623, 0.02279, 0.5624, 0.02277, 0.5357, 0.1168, 0.5356, 0.1167, 0.3218, 0.02251, 0.3219, 0.02245, 0.2951, 0.1167, 0.2951, 0.1166, 0.1612, 0.02227, 0.1613, 0.02224, 0.1346, 0.1165, 0.1344, 0.117, 0.7759, 0.02295, 0.7759, 0.02299, 0.7492, 0.117, 0.7492, 0.1168, 0.5356, 0.02277, 0.5357, 0.02275, 0.509, 0.1168, 0.5089, 0.1167, 0.2951, 0.02245, 0.2951, 0.02243, 0.2684, 0.1166, 0.2683, 0.1165, 0.1344, 0.02224, 0.1346, 0.02217, 0.1078, 0.1165, 0.1076, 0.117, 0.7492, 0.02299, 0.7492, 0.02296, 0.7225, 0.1169, 0.7225, 0.1168, 0.5089, 0.02275, 0.509, 0.02269, 0.4823, 0.1168, 0.4822, 0.1166, 0.2683, 0.02243, 0.2684, 0.02241, 0.2416, 0.1166, 0.2415, 0.1165, 0.1076, 0.02217, 0.1078, 0.02209, 0.08098, 0.1165, 0.0808, 0.1169, 0.7225, 0.02296, 0.7225, 0.02295, 0.6959, 0.1169, 0.6958, 0.1168, 0.4822, 0.02269, 0.4823, 0.02267, 0.4556, 0.1168, 0.4555, 0.5868, 0.4125, 0.5867, 0.3851, 0.5943, 0.3857, 0.5943, 0.4118, 0.1165, 0.0808, 0.02209, 0.08098, 0.02202, 0.05419, 0.1165, 0.05395, 0.1169, 0.6958, 0.02295, 0.6959, 0.02293, 0.6692, 0.1169, 0.6691, 0.1168, 0.4555, 0.02267, 0.4556, 0.02264, 0.4288, 0.1167, 0.4288, 0.1165, 0.05395, 0.02202, 0.05419, 0.02187, 0.02738, 0.1165, 0.02708, 0.1169, 0.6691, 0.02293, 0.6692, 0.0229, 0.6425, 0.1169, 0.6424, 0.1167, 0.4288, 0.02264, 0.4288, 0.0226, 0.4021, 0.1167, 0.402, 0.1165, 0.02708, 0.02187, 0.02738, 0.02166, 0.0005052, 0.1165, 0.0001531, 0.1169, 0.6424, 0.0229, 0.6425, 0.02286, 0.6158, 0.1169, 0.6157, 0.1167, 0.402, 0.0226, 0.4021, 0.02257, 0.3754, 0.1167, 0.3753, 0.8559, 0.2104, 0.8319, 0.2104, 0.8319, 0.1159, 0.8559, 0.1159, 0.784, 0.2104, 0.76, 0.2104, 0.76, 0.1159, 0.784, 0.1159, 0.76, 0.2104, 0.7361, 0.2104, 0.7361, 0.1159, 0.76, 0.1159, 0.7361, 0.2104, 0.7121, 0.2104, 0.7121, 0.1159, 0.7361, 0.1159, 0.7121, 0.2104, 0.6882, 0.2104, 0.6882, 0.1159, 0.7121, 0.1159, 0.6882, 0.2104, 0.6642, 0.2104, 0.6642, 0.1159, 0.6882, 0.1159, 0.6642, 0.2104, 0.6402, 0.2104, 0.6402, 0.1159, 0.6642, 0.1159, 0.6402, 0.2104, 0.6163, 0.2104, 0.6163, 0.1159, 0.6402, 0.1159, 0.6163, 0.2104, 0.5923, 0.2104, 0.5923, 0.1159, 0.6163, 0.1159, 0.5923, 0.2104, 0.5683, 0.2104, 0.5684, 0.1159, 0.5923, 0.1159, 0.5683, 0.2104, 0.5444, 0.2104, 0.5444, 0.1159, 0.5684, 0.1159, 0.5444, 0.2104, 0.5204, 0.2103, 0.5204, 0.1159, 0.5444, 0.1159, 0.5204, 0.2103, 0.4965, 0.2103, 0.4965, 0.1159, 0.5204, 0.1159, 0.4965, 0.2103, 0.4725, 0.2103, 0.4726, 0.1159, 0.4965, 0.1159, 0.4725, 0.2103, 0.4486, 0.2103, 0.4486, 0.1159, 0.4726, 0.1159, 0.4486, 0.2103, 0.4246, 0.2103, 0.4247, 0.1159, 0.4486, 0.1159, 0.4246, 0.2103, 0.4007, 0.2103, 0.4007, 0.1159, 0.4247, 0.1159, 0.4007, 0.2103, 0.3767, 0.2102, 0.3768, 0.1159, 0.4007, 0.1159, 0.3767, 0.2102, 0.3528, 0.2102, 0.3529, 0.1159, 0.3768, 0.1159, 0.3528, 0.2102, 0.3289, 0.2102, 0.329, 0.1159, 0.3529, 0.1159, 0.3289, 0.2102, 0.3049, 0.2101, 0.3051, 0.1159, 0.329, 0.1159, 0.3049, 0.2101, 0.281, 0.2101, 0.2813, 0.1159, 0.3051, 0.1159, 0.281, 0.2101, 0.2572, 0.2099, 0.2574, 0.1159, 0.2813, 0.1159, 0.2572, 0.2099, 0.2333, 0.2098, 0.2336, 0.1159, 0.2574, 0.1159, 0.9996, 0.2099, 0.9757, 0.2101, 0.9754, 0.1159, 0.9993, 0.1159, 0.9757, 0.2101, 0.9517, 0.2102, 0.9516, 0.1159, 0.9754, 0.1159, 0.9517, 0.2102, 0.9278, 0.2102, 0.9276, 0.1159, 0.9516, 0.1159, 0.9278, 0.2102, 0.9038, 0.2103, 0.9037, 0.1159, 0.9276, 0.1159, 0.9038, 0.2103, 0.8799, 0.2103, 0.8798, 0.1159, 0.9037, 0.1159, 0.8799, 0.2103, 0.8559, 0.2104, 0.8559, 0.1159, 0.8798, 0.1159, 0.808, 0.2104, 0.784, 0.2104, 0.784, 0.1159, 0.808, 0.1159, 0.02231, 0.1881, 0.02234, 0.2149, 0.0009306, 0.2149, 0.0008725, 0.1882, 0.5629, 0.3835, 0.5678, 0.352, 0.5911, 0.3579, 0.5867, 0.3851, 0.02227, 0.1613, 0.02231, 0.1881, 0.0008725, 0.1882, 0.0008033, 0.1614, 0.5634, 0.415, 0.5629, 0.3835, 0.5867, 0.3851, 0.5868, 0.4125, 0.02224, 0.1346, 0.02227, 0.1613, 0.0008033, 0.1614, 0.0007307, 0.1346, 0.5693, 0.4457, 0.5634, 0.415, 0.5868, 0.4125, 0.5919, 0.4395, 0.02217, 0.1078, 0.02224, 0.1346, 0.0007307, 0.1346, 0.0007061, 0.1078, 0.5797, 0.4757, 0.5693, 0.4457, 0.5919, 0.4395, 0.6016, 0.4654, 0.02209, 0.08098, 0.02217, 0.1078, 0.0007061, 0.1078, 0.0006622, 0.08104, 0.5965, 0.5046, 0.5797, 0.4757, 0.6016, 0.4654, 0.6165, 0.4892, 0.02202, 0.05419, 0.02209, 0.08098, 0.0006622, 0.08104, 0.0005509, 0.05429, 0.6201, 0.5283, 0.5965, 0.5046, 0.6165, 0.4892, 0.6359, 0.5097, 0.02187, 0.02738, 0.02202, 0.05419, 0.0005509, 0.05429, 0.0004184, 0.02754, 0.6475, 0.5476, 0.6201, 0.5283, 0.6359, 0.5097, 0.6595, 0.5252, 0.02166, 0.0005052, 0.02187, 0.02738, 0.0004184, 0.02754, 0.0001531, 0.000803, 0.6786, 0.5597, 0.6475, 0.5476, 0.6595, 0.5252, 0.6853, 0.536, 0.02286, 0.8292, 0.0227, 0.856, 0.001303, 0.8558, 0.001492, 0.8291, 0.7106, 0.5655, 0.6786, 0.5597, 0.6853, 0.536, 0.7126, 0.5413, 0.02295, 0.8025, 0.02286, 0.8292, 0.001492, 0.8291, 0.001555, 0.8025, 0.7428, 0.5654, 0.7106, 0.5655, 0.7126, 0.5413, 0.7406, 0.5417, 0.02295, 0.7759, 0.02295, 0.8025, 0.001555, 0.8025, 0.001608, 0.7758, 0.7752, 0.5597, 0.7428, 0.5654, 0.7406, 0.5417, 0.7679, 0.5358, 0.02299, 0.7492, 0.02295, 0.7759, 0.001608, 0.7758, 0.001599, 0.7492, 0.8054, 0.5466, 0.7752, 0.5597, 0.7679, 0.5358, 0.7939, 0.5252, 0.02296, 0.7225, 0.02299, 0.7492, 0.001599, 0.7492, 0.001621, 0.7225, 0.8331, 0.5287, 0.8054, 0.5466, 0.7939, 0.5252, 0.817, 0.5093, 0.02295, 0.6959, 0.02296, 0.7225, 0.001621, 0.7225, 0.001592, 0.6959, 0.8562, 0.5048, 0.8331, 0.5287, 0.817, 0.5093, 0.8368, 0.4893, 0.02293, 0.6692, 0.02295, 0.6959, 0.001592, 0.6959, 0.001555, 0.6692, 0.8743, 0.4771, 0.8562, 0.5048, 0.8368, 0.4893, 0.8525, 0.466, 0.0229, 0.6425, 0.02293, 0.6692, 0.001555, 0.6692, 0.001508, 0.6426, 0.8864, 0.4466, 0.8743, 0.4771, 0.8525, 0.466, 0.8629, 0.4399, 0.02286, 0.6158, 0.0229, 0.6425, 0.001508, 0.6426, 0.001457, 0.6159, 0.8924, 0.4145, 0.8864, 0.4466, 0.8629, 0.4399, 0.8682, 0.4124, 0.02284, 0.5891, 0.02286, 0.6158, 0.001457, 0.6159, 0.001409, 0.5891, 0.8924, 0.382, 0.8924, 0.4145, 0.8682, 0.4124, 0.8685, 0.3843, 0.02279, 0.5624, 0.02284, 0.5891, 0.001409, 0.5891, 0.00141, 0.5624, 0.8867, 0.3494, 0.8924, 0.382, 0.8685, 0.3843, 0.8626, 0.3567, 0.02277, 0.5357, 0.02279, 0.5624, 0.00141, 0.5624, 0.001364, 0.5357, 0.8735, 0.3187, 0.8867, 0.3494, 0.8626, 0.3567, 0.8518, 0.3307, 0.02275, 0.509, 0.02277, 0.5357, 0.001364, 0.5357, 0.001313, 0.509, 0.8549, 0.2917, 0.8735, 0.3187, 0.8518, 0.3307, 0.8361, 0.3075, 0.02269, 0.4823, 0.02275, 0.509, 0.001313, 0.509, 0.001314, 0.4823, 0.8318, 0.2685, 0.8549, 0.2917, 0.8361, 0.3075, 0.8164, 0.2876, 0.02267, 0.4556, 0.02269, 0.4823, 0.001314, 0.4823, 0.001273, 0.4556, 0.8044, 0.2502, 0.8318, 0.2685, 0.8164, 0.2876, 0.7931, 0.2718, 0.02264, 0.4288, 0.02267, 0.4556, 0.001273, 0.4556, 0.00122, 0.4289, 0.7739, 0.238, 0.8044, 0.2502, 0.7931, 0.2718, 0.7672, 0.2613, 0.0226, 0.4021, 0.02264, 0.4288, 0.00122, 0.4289, 0.001162, 0.4022, 0.7421, 0.232, 0.7739, 0.238, 0.7672, 0.2613, 0.7399, 0.256, 0.02257, 0.3754, 0.0226, 0.4021, 0.001162, 0.4022, 0.001105, 0.3754, 0.71, 0.232, 0.7421, 0.232, 0.7399, 0.256, 0.7121, 0.2556, 0.02252, 0.3486, 0.02257, 0.3754, 0.001105, 0.3754, 0.001102, 0.3486, 0.6778, 0.2375, 0.71, 0.232, 0.7121, 0.2556, 0.6849, 0.2614, 0.02251, 0.3219, 0.02252, 0.3486, 0.001102, 0.3486, 0.001054, 0.3219, 0.6473, 0.2503, 0.6778, 0.2375, 0.6849, 0.2614, 0.6587, 0.2717, 0.02245, 0.2951, 0.02251, 0.3219, 0.001054, 0.3219, 0.00105, 0.2952, 0.6193, 0.2683, 0.6473, 0.2503, 0.6587, 0.2717, 0.6357, 0.2879, 0.02243, 0.2684, 0.02245, 0.2951, 0.00105, 0.2952, 0.0009976, 0.2684, 0.596, 0.2929, 0.6193, 0.2683, 0.6357, 0.2879, 0.6157, 0.3079, 0.02241, 0.2416, 0.02243, 0.2684, 0.0009976, 0.2684, 0.0009403, 0.2417, 0.5787, 0.3213, 0.596, 0.2929, 0.6157, 0.3079, 0.6008, 0.3318, 0.02234, 0.2149, 0.02241, 0.2416, 0.0009403, 0.2417, 0.0009306, 0.2149, 0.5678, 0.352, 0.5787, 0.3213, 0.6008, 0.3318, 0.5911, 0.3579, 0.5943, 0.3857, 0.5985, 0.3599, 0.6186, 0.3653, 0.6149, 0.3873, 0.8319, 0.2317, 0.808, 0.2317, 0.808, 0.2104, 0.8319, 0.2104, 0.5943, 0.4118, 0.5943, 0.3857, 0.6149, 0.3873, 0.6155, 0.4097, 0.8559, 0.2316, 0.8319, 0.2317, 0.8319, 0.2104, 0.8559, 0.2104, 0.5993, 0.4374, 0.5943, 0.4118, 0.6155, 0.4097, 0.6193, 0.4318, 0.8799, 0.2316, 0.8559, 0.2316, 0.8559, 0.2104, 0.8799, 0.2103, 0.6085, 0.462, 0.5993, 0.4374, 0.6193, 0.4318, 0.6274, 0.4526, 0.9039, 0.2316, 0.8799, 0.2316, 0.8799, 0.2103, 0.9038, 0.2103, 0.6225, 0.4844, 0.6085, 0.462, 0.6274, 0.4526, 0.6393, 0.4712, 0.9278, 0.2316, 0.9039, 0.2316, 0.9038, 0.2103, 0.9278, 0.2102, 0.641, 0.5037, 0.6225, 0.4844, 0.6393, 0.4712, 0.6547, 0.4872, 0.9518, 0.2315, 0.9278, 0.2316, 0.9278, 0.2102, 0.9517, 0.2102, 0.6631, 0.5184, 0.641, 0.5037, 0.6547, 0.4872, 0.6731, 0.4998, 0.9758, 0.2314, 0.9518, 0.2315, 0.9517, 0.2102, 0.9757, 0.2101, 0.6876, 0.5286, 0.6631, 0.5184, 0.6731, 0.4998, 0.6936, 0.5085, 0.9998, 0.2312, 0.9758, 0.2314, 0.9757, 0.2101, 0.9996, 0.2099, 0.7134, 0.5336, 0.6876, 0.5286, 0.6936, 0.5085, 0.7154, 0.513, 0.257, 0.2312, 0.2331, 0.231, 0.2333, 0.2098, 0.2572, 0.2099, 0.7398, 0.534, 0.7134, 0.5336, 0.7154, 0.513, 0.7375, 0.5126, 0.281, 0.2313, 0.257, 0.2312, 0.2572, 0.2099, 0.281, 0.2101, 0.7657, 0.5285, 0.7398, 0.534, 0.7375, 0.5126, 0.7594, 0.5082, 0.3049, 0.2314, 0.281, 0.2313, 0.281, 0.2101, 0.3049, 0.2101, 0.7902, 0.5184, 0.7657, 0.5285, 0.7594, 0.5082, 0.78, 0.4997, 0.3288, 0.2314, 0.3049, 0.2314, 0.3049, 0.2101, 0.3289, 0.2102, 0.8121, 0.5033, 0.7902, 0.5184, 0.78, 0.4997, 0.7986, 0.4872, 0.3528, 0.2315, 0.3288, 0.2314, 0.3289, 0.2102, 0.3528, 0.2102, 0.8307, 0.4844, 0.8121, 0.5033, 0.7986, 0.4872, 0.8146, 0.4714, 0.3767, 0.2315, 0.3528, 0.2315, 0.3528, 0.2102, 0.3767, 0.2102, 0.8456, 0.4624, 0.8307, 0.4844, 0.8146, 0.4714, 0.8264, 0.4524, 0.4007, 0.2315, 0.3767, 0.2315, 0.3767, 0.2102, 0.4007, 0.2103, 0.8555, 0.4377, 0.8456, 0.4624, 0.8264, 0.4524, 0.8352, 0.4316, 0.4246, 0.2316, 0.4007, 0.2315, 0.4007, 0.2103, 0.4246, 0.2103, 0.8604, 0.4116, 0.8555, 0.4377, 0.8352, 0.4316, 0.8397, 0.4097, 0.4486, 0.2316, 0.4246, 0.2316, 0.4246, 0.2103, 0.4486, 0.2103, 0.8607, 0.385, 0.8604, 0.4116, 0.8397, 0.4097, 0.8391, 0.3873, 0.4725, 0.2316, 0.4486, 0.2316, 0.4486, 0.2103, 0.4725, 0.2103, 0.8552, 0.359, 0.8607, 0.385, 0.8391, 0.3873, 0.8348, 0.3652, 0.4964, 0.2316, 0.4725, 0.2316, 0.4725, 0.2103, 0.4965, 0.2103, 0.845, 0.3344, 0.8552, 0.359, 0.8348, 0.3652, 0.8264, 0.3443, 0.5204, 0.2316, 0.4964, 0.2316, 0.4965, 0.2103, 0.5204, 0.2103, 0.8301, 0.3124, 0.845, 0.3344, 0.8264, 0.3443, 0.8142, 0.3255, 0.5443, 0.2317, 0.5204, 0.2316, 0.5204, 0.2103, 0.5444, 0.2104, 0.8115, 0.2936, 0.8301, 0.3124, 0.8142, 0.3255, 0.7981, 0.31, 0.5683, 0.2317, 0.5443, 0.2317, 0.5444, 0.2104, 0.5683, 0.2104, 0.7895, 0.2787, 0.8115, 0.2936, 0.7981, 0.31, 0.7792, 0.2977, 0.5923, 0.2317, 0.5683, 0.2317, 0.5683, 0.2104, 0.5923, 0.2104, 0.765, 0.2687, 0.7895, 0.2787, 0.7792, 0.2977, 0.7588, 0.2889, 0.6162, 0.2317, 0.5923, 0.2317, 0.5923, 0.2104, 0.6163, 0.2104, 0.7391, 0.2637, 0.765, 0.2687, 0.7588, 0.2889, 0.7371, 0.2842, 0.6402, 0.2317, 0.6162, 0.2317, 0.6163, 0.2104, 0.6402, 0.2104, 0.7128, 0.2633, 0.7391, 0.2637, 0.7371, 0.2842, 0.7149, 0.2845, 0.6642, 0.2317, 0.6402, 0.2317, 0.6402, 0.2104, 0.6642, 0.2104, 0.6871, 0.2688, 0.7128, 0.2633, 0.7149, 0.2845, 0.6932, 0.2886, 0.6882, 0.2317, 0.6642, 0.2317, 0.6642, 0.2104, 0.6882, 0.2104, 0.6624, 0.2785, 0.6871, 0.2688, 0.6932, 0.2886, 0.6726, 0.2974, 0.7121, 0.2317, 0.6882, 0.2317, 0.6882, 0.2104, 0.7121, 0.2104, 0.6407, 0.2939, 0.6624, 0.2785, 0.6726, 0.2974, 0.6542, 0.3098, 0.7361, 0.2317, 0.7121, 0.2317, 0.7121, 0.2104, 0.7361, 0.2104, 0.6218, 0.3127, 0.6407, 0.2939, 0.6542, 0.3098, 0.6387, 0.326, 0.76, 0.2317, 0.7361, 0.2317, 0.7361, 0.2104, 0.76, 0.2104, 0.6078, 0.3353, 0.6218, 0.3127, 0.6387, 0.326, 0.6267, 0.3446, 0.784, 0.2317, 0.76, 0.2317, 0.76, 0.2104, 0.784, 0.2104, 0.5985, 0.3599, 0.6078, 0.3353, 0.6267, 0.3446, 0.6186, 0.3653, 0.808, 0.2317, 0.784, 0.2317, 0.784, 0.2104, 0.808, 0.2104, 0.5867, 0.3851, 0.5911, 0.3579, 0.5985, 0.3599, 0.5943, 0.3857, 0.1166, 0.2415, 0.1166, 0.2148, 0.2109, 0.2147, 0.2108, 0.2415, 0.262, 0.358, 0.2695, 0.3601, 0.2645, 0.3857, 0.257, 0.385, 0.2718, 0.3321, 0.2787, 0.3355, 0.2695, 0.3601, 0.262, 0.358, 0.2866, 0.3083, 0.2927, 0.313, 0.2787, 0.3355, 0.2718, 0.3321, 0.3061, 0.2878, 0.3112, 0.2938, 0.2927, 0.313, 0.2866, 0.3083, 0.3296, 0.2722, 0.3333, 0.2791, 0.3112, 0.2938, 0.3061, 0.2878, 0.3555, 0.2614, 0.3577, 0.2689, 0.3333, 0.2791, 0.3296, 0.2722, 0.3828, 0.2562, 0.3836, 0.2639, 0.3577, 0.2689, 0.3555, 0.2614, 0.4108, 0.2558, 0.41, 0.2635, 0.3836, 0.2639, 0.3828, 0.2562, 0.4381, 0.2616, 0.4358, 0.269, 0.41, 0.2635, 0.4108, 0.2558, 0.4641, 0.2722, 0.4604, 0.2791, 0.4358, 0.269, 0.4381, 0.2616, 0.4872, 0.2882, 0.4822, 0.2942, 0.4604, 0.2791, 0.4641, 0.2722, 0.5069, 0.3081, 0.5009, 0.3131, 0.4822, 0.2942, 0.4872, 0.2882, 0.5226, 0.3315, 0.5158, 0.3351, 0.5009, 0.3131, 0.5069, 0.3081, 0.5331, 0.3576, 0.5257, 0.3598, 0.5158, 0.3351, 0.5226, 0.3315, 0.5383, 0.3851, 0.5306, 0.3858, 0.5257, 0.3598, 0.5331, 0.3576, 0.5387, 0.4132, 0.5309, 0.4125, 0.5306, 0.3858, 0.5383, 0.3851, 0.5328, 0.4408, 0.5254, 0.4385, 0.5309, 0.4125, 0.5387, 0.4132, 0.522, 0.4668, 0.5152, 0.4631, 0.5254, 0.4385, 0.5328, 0.4408, 0.5063, 0.49, 0.5003, 0.485, 0.5152, 0.4631, 0.522, 0.4668, 0.4866, 0.5099, 0.4817, 0.5039, 0.5003, 0.485, 0.5063, 0.49, 0.4633, 0.5256, 0.4597, 0.5188, 0.4817, 0.5039, 0.4866, 0.5099, 0.4374, 0.5362, 0.4352, 0.5288, 0.4597, 0.5188, 0.4633, 0.5256, 0.4101, 0.5415, 0.4093, 0.5338, 0.4352, 0.5288, 0.4374, 0.5362, 0.3823, 0.5419, 0.383, 0.5342, 0.4093, 0.5338, 0.4101, 0.5415, 0.3551, 0.5361, 0.3573, 0.5287, 0.383, 0.5342, 0.3823, 0.5419, 0.3289, 0.5258, 0.3326, 0.5189, 0.3573, 0.5287, 0.3551, 0.5361, 0.3059, 0.5096, 0.3109, 0.5036, 0.3326, 0.5189, 0.3289, 0.5258, 0.2859, 0.4896, 0.292, 0.4848, 0.3109, 0.5036, 0.3059, 0.5096, 0.271, 0.4656, 0.278, 0.4622, 0.292, 0.4848, 0.2859, 0.4896, 0.8319, 0.0215, 0.8319, 0.1159, 0.808, 0.1159, 0.808, 0.02147, 0.2613, 0.4396, 0.2687, 0.4376, 0.278, 0.4622, 0.271, 0.4656, 0.117, 0.8562, 0.117, 0.8294, 0.2112, 0.8291, 0.2114, 0.8559, 0.1169, 0.6157, 0.1169, 0.589, 0.2109, 0.589, 0.2109, 0.6157, 0.1166, 0.2148, 0.1166, 0.188, 0.2109, 0.188, 0.2109, 0.2147, 0.1167, 0.3753, 0.1167, 0.3485, 0.2109, 0.3485, 0.2108, 0.3752, 0.117, 0.8294, 0.117, 0.8027, 0.211, 0.8024, 0.2112, 0.8291, 0.1169, 0.589, 0.1168, 0.5623, 0.2109, 0.5623, 0.2109, 0.589, 0.1167, 0.3485, 0.1167, 0.3218, 0.2108, 0.3217, 0.2109, 0.3485, 0.1166, 0.188, 0.1166, 0.1612, 0.2109, 0.1612, 0.2109, 0.188, 0.117, 0.8027, 0.117, 0.7759, 0.211, 0.7757, 0.211, 0.8024, 0.1168, 0.5623, 0.1168, 0.5356, 0.2109, 0.5356, 0.2109, 0.5623, 0.1167, 0.3218, 0.1167, 0.2951, 0.2109, 0.295, 0.2108, 0.3217, 0.1166, 0.1612, 0.1165, 0.1344, 0.2109, 0.1344, 0.2109, 0.1612, 0.117, 0.7759, 0.117, 0.7492, 0.2109, 0.7491, 0.211, 0.7757, 0.1168, 0.5356, 0.1168, 0.5089, 0.2108, 0.5089, 0.2109, 0.5356, 0.1167, 0.2951, 0.1166, 0.2683, 0.2108, 0.2683, 0.2109, 0.295, 0.1165, 0.1344, 0.1165, 0.1076, 0.2109, 0.1076, 0.2109, 0.1344, 0.117, 0.7492, 0.1169, 0.7225, 0.2109, 0.7224, 0.2109, 0.7491, 0.1168, 0.5089, 0.1168, 0.4822, 0.2109, 0.4821, 0.2108, 0.5089, 0.1166, 0.2683, 0.1166, 0.2415, 0.2108, 0.2415, 0.2108, 0.2683, 0.1165, 0.1076, 0.1165, 0.0808, 0.2109, 0.08085, 0.2109, 0.1076, 0.1169, 0.7225, 0.1169, 0.6958, 0.2109, 0.6957, 0.2109, 0.7224, 0.1168, 0.4822, 0.1168, 0.4555, 0.2108, 0.4554, 0.2109, 0.4821, 0.257, 0.385, 0.2645, 0.3857, 0.2645, 0.4118, 0.2569, 0.4124, 0.1165, 0.0808, 0.1165, 0.05395, 0.211, 0.05406, 0.2109, 0.08085, 0.1169, 0.6958, 0.1169, 0.6691, 0.2109, 0.6691, 0.2109, 0.6957, 0.1168, 0.4555, 0.1167, 0.4288, 0.2109, 0.4287, 0.2108, 0.4554, 0.1165, 0.05395, 0.1165, 0.02708, 0.2111, 0.02725, 0.211, 0.05406, 0.1169, 0.6691, 0.1169, 0.6424, 0.2109, 0.6424, 0.2109, 0.6691, 0.1167, 0.4288, 0.1167, 0.402, 0.2109, 0.402, 0.2109, 0.4287, 0.1165, 0.02708, 0.1165, 0.0001531, 0.2112, 0.0003776, 0.2111, 0.02725, 0.1169, 0.6424, 0.1169, 0.6157, 0.2109, 0.6157, 0.2109, 0.6424, 0.1167, 0.402, 0.1167, 0.3753, 0.2108, 0.3752, 0.2109, 0.402, 0.8559, 0.02149, 0.8559, 0.1159, 0.8319, 0.1159, 0.8319, 0.0215, 0.784, 0.02146, 0.784, 0.1159, 0.76, 0.1159, 0.76, 0.02148, 0.76, 0.02148, 0.76, 0.1159, 0.7361, 0.1159, 0.7361, 0.02147, 0.7361, 0.02147, 0.7361, 0.1159, 0.7121, 0.1159, 0.7121, 0.02145, 0.7121, 0.02145, 0.7121, 0.1159, 0.6882, 0.1159, 0.6882, 0.02148, 0.6882, 0.02148, 0.6882, 0.1159, 0.6642, 0.1159, 0.6642, 0.02145, 0.6642, 0.02145, 0.6642, 0.1159, 0.6402, 0.1159, 0.6402, 0.02148, 0.6402, 0.02148, 0.6402, 0.1159, 0.6163, 0.1159, 0.6163, 0.02147, 0.6163, 0.02147, 0.6163, 0.1159, 0.5923, 0.1159, 0.5923, 0.02146, 0.5923, 0.02146, 0.5923, 0.1159, 0.5684, 0.1159, 0.5683, 0.0215, 0.5683, 0.0215, 0.5684, 0.1159, 0.5444, 0.1159, 0.5444, 0.02149, 0.5444, 0.02149, 0.5444, 0.1159, 0.5204, 0.1159, 0.5204, 0.0215, 0.5204, 0.0215, 0.5204, 0.1159, 0.4965, 0.1159, 0.4965, 0.02152, 0.4965, 0.02152, 0.4965, 0.1159, 0.4726, 0.1159, 0.4725, 0.02152, 0.4725, 0.02152, 0.4726, 0.1159, 0.4486, 0.1159, 0.4486, 0.02157, 0.4486, 0.02157, 0.4486, 0.1159, 0.4247, 0.1159, 0.4246, 0.02157, 0.4246, 0.02157, 0.4247, 0.1159, 0.4007, 0.1159, 0.4007, 0.02157, 0.4007, 0.02157, 0.4007, 0.1159, 0.3768, 0.1159, 0.3767, 0.02162, 0.3767, 0.02162, 0.3768, 0.1159, 0.3529, 0.1159, 0.3528, 0.02164, 0.3528, 0.02164, 0.3529, 0.1159, 0.329, 0.1159, 0.3289, 0.02167, 0.3289, 0.02167, 0.329, 0.1159, 0.3051, 0.1159, 0.3049, 0.02172, 0.3049, 0.02172, 0.3051, 0.1159, 0.2813, 0.1159, 0.281, 0.02178, 0.281, 0.02178, 0.2813, 0.1159, 0.2574, 0.1159, 0.2572, 0.0219, 0.2572, 0.0219, 0.2574, 0.1159, 0.2336, 0.1159, 0.2333, 0.02206, 0.9996, 0.02196, 0.9993, 0.1159, 0.9754, 0.1159, 0.9757, 0.02177, 0.9757, 0.02177, 0.9754, 0.1159, 0.9516, 0.1159, 0.9517, 0.02165, 0.9517, 0.02165, 0.9516, 0.1159, 0.9276, 0.1159, 0.9278, 0.02161, 0.9278, 0.02161, 0.9276, 0.1159, 0.9037, 0.1159, 0.9038, 0.02154, 0.9038, 0.02154, 0.9037, 0.1159, 0.8798, 0.1159, 0.8799, 0.02153, 0.8799, 0.02153, 0.8798, 0.1159, 0.8559, 0.1159, 0.8559, 0.02149, 0.808, 0.02147, 0.808, 0.1159, 0.784, 0.1159, 0.784, 0.02146, 0.2109, 0.188, 0.2323, 0.188, 0.2323, 0.2147, 0.2109, 0.2147, 0.2331, 0.414, 0.2569, 0.4124, 0.2613, 0.4396, 0.238, 0.4455, 0.2109, 0.1612, 0.2323, 0.1612, 0.2323, 0.188, 0.2109, 0.188, 0.2336, 0.3824, 0.257, 0.385, 0.2569, 0.4124, 0.2331, 0.414, 0.2109, 0.1344, 0.2324, 0.1344, 0.2323, 0.1612, 0.2109, 0.1612, 0.2395, 0.3518, 0.262, 0.358, 0.257, 0.385, 0.2336, 0.3824, 0.2109, 0.1076, 0.2323, 0.1076, 0.2324, 0.1344, 0.2109, 0.1344, 0.2499, 0.3218, 0.2718, 0.3321, 0.262, 0.358, 0.2395, 0.3518, 0.2109, 0.08085, 0.2324, 0.08089, 0.2323, 0.1076, 0.2109, 0.1076, 0.2667, 0.2929, 0.2866, 0.3083, 0.2718, 0.3321, 0.2499, 0.3218, 0.211, 0.05406, 0.2324, 0.05413, 0.2324, 0.08089, 0.2109, 0.08085, 0.2903, 0.2692, 0.3061, 0.2878, 0.2866, 0.3083, 0.2667, 0.2929, 0.2111, 0.02725, 0.2325, 0.02738, 0.2324, 0.05413, 0.211, 0.05406, 0.3177, 0.2499, 0.3296, 0.2722, 0.3061, 0.2878, 0.2903, 0.2692, 0.2112, 0.0003776, 0.2328, 0.0006464, 0.2325, 0.02738, 0.2111, 0.02725, 0.3488, 0.2378, 0.3555, 0.2614, 0.3296, 0.2722, 0.3177, 0.2499, 0.2112, 0.8291, 0.2325, 0.829, 0.2328, 0.8556, 0.2114, 0.8559, 0.3808, 0.232, 0.3828, 0.2562, 0.3555, 0.2614, 0.3488, 0.2378, 0.211, 0.8024, 0.2324, 0.8023, 0.2325, 0.829, 0.2112, 0.8291, 0.413, 0.2321, 0.4108, 0.2558, 0.3828, 0.2562, 0.3808, 0.232, 0.211, 0.7757, 0.2323, 0.7757, 0.2324, 0.8023, 0.211, 0.8024, 0.4454, 0.2378, 0.4381, 0.2616, 0.4108, 0.2558, 0.413, 0.2321, 0.2109, 0.7491, 0.2323, 0.749, 0.2323, 0.7757, 0.211, 0.7757, 0.4755, 0.2509, 0.4641, 0.2722, 0.4381, 0.2616, 0.4454, 0.2378, 0.2109, 0.7224, 0.2323, 0.7224, 0.2323, 0.749, 0.2109, 0.7491, 0.5033, 0.2688, 0.4872, 0.2882, 0.4641, 0.2722, 0.4755, 0.2509, 0.2109, 0.6957, 0.2323, 0.6957, 0.2323, 0.7224, 0.2109, 0.7224, 0.5264, 0.2927, 0.5069, 0.3081, 0.4872, 0.2882, 0.5033, 0.2688, 0.2109, 0.6691, 0.2323, 0.6691, 0.2323, 0.6957, 0.2109, 0.6957, 0.5445, 0.3204, 0.5226, 0.3315, 0.5069, 0.3081, 0.5264, 0.2927, 0.2109, 0.6424, 0.2323, 0.6424, 0.2323, 0.6691, 0.2109, 0.6691, 0.5566, 0.3509, 0.5331, 0.3576, 0.5226, 0.3315, 0.5445, 0.3204, 0.2109, 0.6157, 0.2323, 0.6157, 0.2323, 0.6424, 0.2109, 0.6424, 0.5626, 0.383, 0.5383, 0.3851, 0.5331, 0.3576, 0.5566, 0.3509, 0.2109, 0.589, 0.2323, 0.589, 0.2323, 0.6157, 0.2109, 0.6157, 0.5626, 0.4154, 0.5387, 0.4132, 0.5383, 0.3851, 0.5626, 0.383, 0.2109, 0.5623, 0.2323, 0.5623, 0.2323, 0.589, 0.2109, 0.589, 0.5569, 0.4481, 0.5328, 0.4408, 0.5387, 0.4132, 0.5626, 0.4154, 0.2109, 0.5356, 0.2323, 0.5356, 0.2323, 0.5623, 0.2109, 0.5623, 0.5436, 0.4788, 0.522, 0.4668, 0.5328, 0.4408, 0.5569, 0.4481, 0.2108, 0.5089, 0.2323, 0.5088, 0.2323, 0.5356, 0.2109, 0.5356, 0.5251, 0.5058, 0.5063, 0.49, 0.522, 0.4668, 0.5436, 0.4788, 0.2109, 0.4821, 0.2322, 0.4821, 0.2323, 0.5088, 0.2108, 0.5089, 0.502, 0.529, 0.4866, 0.5099, 0.5063, 0.49, 0.5251, 0.5058, 0.2108, 0.4554, 0.2322, 0.4554, 0.2322, 0.4821, 0.2109, 0.4821, 0.4746, 0.5473, 0.4633, 0.5256, 0.4866, 0.5099, 0.502, 0.529, 0.2109, 0.4287, 0.2323, 0.4287, 0.2322, 0.4554, 0.2108, 0.4554, 0.4441, 0.5595, 0.4374, 0.5362, 0.4633, 0.5256, 0.4746, 0.5473, 0.2109, 0.402, 0.2323, 0.402, 0.2323, 0.4287, 0.2109, 0.4287, 0.4123, 0.5655, 0.4101, 0.5415, 0.4374, 0.5362, 0.4441, 0.5595, 0.2108, 0.3752, 0.2323, 0.3752, 0.2323, 0.402, 0.2109, 0.402, 0.3801, 0.5655, 0.3823, 0.5419, 0.4101, 0.5415, 0.4123, 0.5655, 0.2109, 0.3485, 0.2323, 0.3485, 0.2323, 0.3752, 0.2108, 0.3752, 0.348, 0.56, 0.3551, 0.5361, 0.3823, 0.5419, 0.3801, 0.5655, 0.2108, 0.3217, 0.2323, 0.3217, 0.2323, 0.3485, 0.2109, 0.3485, 0.3175, 0.5472, 0.3289, 0.5258, 0.3551, 0.5361, 0.348, 0.56, 0.2109, 0.295, 0.2323, 0.295, 0.2323, 0.3217, 0.2108, 0.3217, 0.2895, 0.5292, 0.3059, 0.5096, 0.3289, 0.5258, 0.3175, 0.5472, 0.2108, 0.2683, 0.2323, 0.2683, 0.2323, 0.295, 0.2109, 0.295, 0.2662, 0.5046, 0.2859, 0.4896, 0.3059, 0.5096, 0.2895, 0.5292, 0.2108, 0.2415, 0.2323, 0.2415, 0.2323, 0.2683, 0.2108, 0.2683, 0.2489, 0.4762, 0.271, 0.4656, 0.2859, 0.4896, 0.2662, 0.5046, 0.2109, 0.2147, 0.2323, 0.2147, 0.2323, 0.2415, 0.2108, 0.2415, 0.238, 0.4455, 0.2613, 0.4396, 0.271, 0.4656, 0.2489, 0.4762, 0.2645, 0.4118, 0.2851, 0.4102, 0.2888, 0.4322, 0.2687, 0.4376, 0.8319, 0.0001676, 0.8319, 0.0215, 0.808, 0.02147, 0.808, 0.0001744, 0.2645, 0.3857, 0.2857, 0.3878, 0.2851, 0.4102, 0.2645, 0.4118, 0.8559, 0.0002069, 0.8559, 0.02149, 0.8319, 0.0215, 0.8319, 0.0001676, 0.2695, 0.3601, 0.2895, 0.3657, 0.2857, 0.3878, 0.2645, 0.3857, 0.8799, 0.0002122, 0.8799, 0.02153, 0.8559, 0.02149, 0.8559, 0.0002069, 0.2787, 0.3355, 0.2976, 0.3449, 0.2895, 0.3657, 0.2695, 0.3601, 0.9039, 0.0002647, 0.9038, 0.02154, 0.8799, 0.02153, 0.8799, 0.0002122, 0.2927, 0.313, 0.3095, 0.3263, 0.2976, 0.3449, 0.2787, 0.3355, 0.9278, 0.0002899, 0.9278, 0.02161, 0.9038, 0.02154, 0.9039, 0.0002647, 0.3112, 0.2938, 0.3249, 0.3103, 0.3095, 0.3263, 0.2927, 0.313, 0.9518, 0.0003701, 0.9517, 0.02165, 0.9278, 0.02161, 0.9278, 0.0002899, 0.3333, 0.2791, 0.3433, 0.2977, 0.3249, 0.3103, 0.3112, 0.2938, 0.9758, 0.0004671, 0.9757, 0.02177, 0.9517, 0.02165, 0.9518, 0.0003701, 0.3577, 0.2689, 0.3638, 0.289, 0.3433, 0.2977, 0.3333, 0.2791, 0.9998, 0.0006857, 0.9996, 0.02196, 0.9757, 0.02177, 0.9758, 0.0004671, 0.3836, 0.2639, 0.3856, 0.2845, 0.3638, 0.289, 0.3577, 0.2689, 0.257, 0.0006501, 0.2572, 0.0219, 0.2333, 0.02206, 0.2331, 0.0008707, 0.41, 0.2635, 0.4077, 0.2849, 0.3856, 0.2845, 0.3836, 0.2639, 0.281, 0.0005524, 0.281, 0.02178, 0.2572, 0.0219, 0.257, 0.0006501, 0.4358, 0.269, 0.4295, 0.2893, 0.4077, 0.2849, 0.41, 0.2635, 0.3049, 0.0004666, 0.3049, 0.02172, 0.281, 0.02178, 0.281, 0.0005524, 0.4604, 0.2791, 0.4502, 0.2978, 0.4295, 0.2893, 0.4358, 0.269, 0.3288, 0.0004017, 0.3289, 0.02167, 0.3049, 0.02172, 0.3049, 0.0004666, 0.4822, 0.2942, 0.4688, 0.3103, 0.4502, 0.2978, 0.4604, 0.2791, 0.3528, 0.0003517, 0.3528, 0.02164, 0.3289, 0.02167, 0.3288, 0.0004017, 0.5009, 0.3131, 0.4847, 0.3261, 0.4688, 0.3103, 0.4822, 0.2942, 0.3767, 0.0003157, 0.3767, 0.02162, 0.3528, 0.02164, 0.3528, 0.0003517, 0.5158, 0.3351, 0.4966, 0.3451, 0.4847, 0.3261, 0.5009, 0.3131, 0.4007, 0.0003228, 0.4007, 0.02157, 0.3767, 0.02162, 0.3767, 0.0003157, 0.5257, 0.3598, 0.5053, 0.3659, 0.4966, 0.3451, 0.5158, 0.3351, 0.4246, 0.0002897, 0.4246, 0.02157, 0.4007, 0.02157, 0.4007, 0.0003228, 0.5306, 0.3858, 0.5099, 0.3878, 0.5053, 0.3659, 0.5257, 0.3598, 0.4486, 0.0002632, 0.4486, 0.02157, 0.4246, 0.02157, 0.4246, 0.0002897, 0.5309, 0.4125, 0.5093, 0.4102, 0.5099, 0.3878, 0.5306, 0.3858, 0.4725, 0.0002779, 0.4725, 0.02152, 0.4486, 0.02157, 0.4486, 0.0002632, 0.5254, 0.4385, 0.505, 0.4323, 0.5093, 0.4102, 0.5309, 0.4125, 0.4964, 0.0002474, 0.4965, 0.02152, 0.4725, 0.02152, 0.4725, 0.0002779, 0.5152, 0.4631, 0.4965, 0.4532, 0.505, 0.4323, 0.5254, 0.4385, 0.5204, 0.0002175, 0.5204, 0.0215, 0.4965, 0.02152, 0.4964, 0.0002474, 0.5003, 0.485, 0.4844, 0.4719, 0.4965, 0.4532, 0.5152, 0.4631, 0.5443, 0.0001911, 0.5444, 0.02149, 0.5204, 0.0215, 0.5204, 0.0002175, 0.4817, 0.5039, 0.4683, 0.4875, 0.4844, 0.4719, 0.5003, 0.485, 0.5683, 0.0001722, 0.5683, 0.0215, 0.5444, 0.02149, 0.5443, 0.0001911, 0.4597, 0.5188, 0.4494, 0.4998, 0.4683, 0.4875, 0.4817, 0.5039, 0.5923, 0.0001928, 0.5923, 0.02146, 0.5683, 0.0215, 0.5683, 0.0001722, 0.4352, 0.5288, 0.429, 0.5086, 0.4494, 0.4998, 0.4597, 0.5188, 0.6162, 0.0001699, 0.6163, 0.02147, 0.5923, 0.02146, 0.5923, 0.0001928, 0.4093, 0.5338, 0.4073, 0.5132, 0.429, 0.5086, 0.4352, 0.5288, 0.6402, 0.0001531, 0.6402, 0.02148, 0.6163, 0.02147, 0.6162, 0.0001699, 0.383, 0.5342, 0.385, 0.513, 0.4073, 0.5132, 0.4093, 0.5338, 0.6642, 0.0001797, 0.6642, 0.02145, 0.6402, 0.02148, 0.6402, 0.0001531, 0.3573, 0.5287, 0.3633, 0.5089, 0.385, 0.513, 0.383, 0.5342, 0.6882, 0.0001661, 0.6882, 0.02148, 0.6642, 0.02145, 0.6642, 0.0001797, 0.3326, 0.5189, 0.3428, 0.5, 0.3633, 0.5089, 0.3573, 0.5287, 0.7121, 0.0001931, 0.7121, 0.02145, 0.6882, 0.02148, 0.6882, 0.0001661, 0.3109, 0.5036, 0.3244, 0.4876, 0.3428, 0.5, 0.3326, 0.5189, 0.7361, 0.0001734, 0.7361, 0.02147, 0.7121, 0.02145, 0.7121, 0.0001931, 0.292, 0.4848, 0.3089, 0.4715, 0.3244, 0.4876, 0.3109, 0.5036, 0.76, 0.0001595, 0.76, 0.02148, 0.7361, 0.02147, 0.7361, 0.0001734, 0.278, 0.4622, 0.2969, 0.4529, 0.3089, 0.4715, 0.292, 0.4848, 0.784, 0.0001888, 0.784, 0.02146, 0.76, 0.02148, 0.76, 0.0001595, 0.2687, 0.4376, 0.2888, 0.4322, 0.2969, 0.4529, 0.278, 0.4622, 0.808, 0.0001744, 0.808, 0.02147, 0.784, 0.02146, 0.784, 0.0001888, 0.2569, 0.4124, 0.2645, 0.4118, 0.2687, 0.4376, 0.2613, 0.4396])
me_cylinder.use_remesh_fix_poles = True
me_cylinder.use_remesh_preserve_attributes = False
me_cylinder.use_mirror_vertex_groups = False
me_cylinder.update()

# ---- objects
ob_light = bpy.data.objects.new('Light', light_light)
ob_camera = bpy.data.objects.new('Camera', cam_camera)
ob_ring = bpy.data.objects.new('ring', me_cylinder)

# ---- transforms, parenting, visibility, modifiers, constraints
ob_light.location = (4.076, 1.005, 5.904)
ob_light.rotation_euler = (0.6503, 0.05522, 1.866)
ob_light.lock_rotations_4d = False
ob_light.empty_display_type = 'ARROWS'
ob_light.color = (0.0, 0.0, 0.0, 0.0)
ob_light.lineart.crease_threshold = 0.0
ob_camera.location = (7.359, -6.926, 4.958)
ob_camera.rotation_euler = (1.109, 0.0, 0.8149)
ob_camera.lock_rotations_4d = False
ob_camera.empty_display_type = 'ARROWS'
ob_camera.color = (0.0, 0.0, 0.0, 0.0)
ob_camera.display_type = 'WIRE'
ob_camera.lineart.crease_threshold = 0.0
ob_ring.location = (0.0, 0.0, 0.0)
ob_ring.scale = (1.0, 1.0, 0.1039)
ob_ring.lineart.crease_threshold = 0.0

# ---- collection membership
col_collection.objects.link(ob_light)
col_collection.objects.link(ob_camera)
col_collection.objects.link(ob_ring)

# ---- scene / render settings (as saved in the file)
scene.camera = ob_camera
scene.frame_start = 1; scene.frame_end = 250; scene.frame_set(1)
scene.render.engine = 'BLENDER_EEVEE_NEXT'
scene.cycles.use_denoising = False
scene.cycles.samples = 128
scene.cycles.sampling_pattern = 'TABULATED_SOBOL'
scene.cycles.use_adaptive_sampling = False
scene.cycles.use_light_tree = False
scene.view_settings.view_transform = 'Filmic'
bpy.context.view_layer.update()
